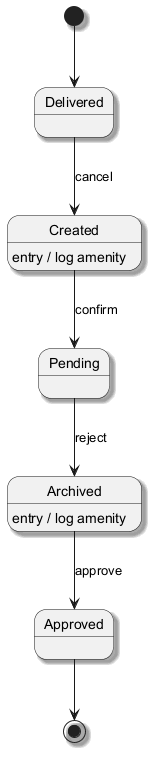

The diagram above was rendered by PlantUML. Its source (embedded in the PNG):
@startuml
skinparam backgroundColor #FFFFFF
skinparam classBackgroundColor #F3E5F5
skinparam classBorderColor #6A1B9A
skinparam shadowing true
[*] --> Delivered
Delivered --> Created : cancel
Created --> Pending : confirm
Created : entry / log amenity
Pending --> Archived : reject
Archived --> Approved : approve
Archived : entry / log amenity
Approved --> [*]
@enduml